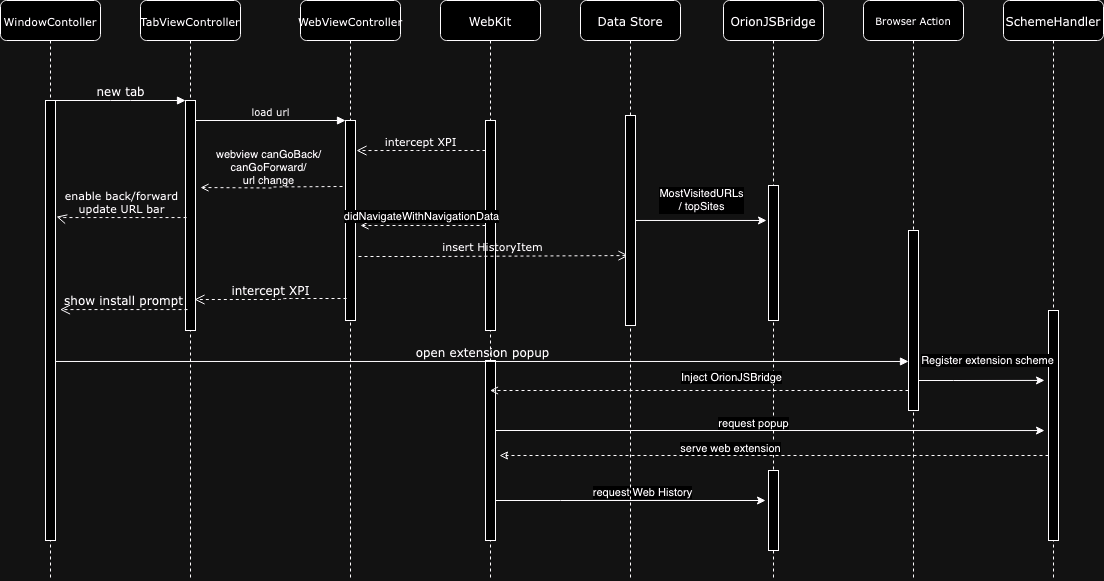

The diagram above was exported from draw.io. Its source (the exported page's mxGraphModel, read from the mxfile embedded in the PNG):
<mxGraphModel dx="942" dy="685" grid="1" gridSize="10" guides="1" tooltips="1" connect="1" arrows="1" fold="1" page="1" pageScale="1" pageWidth="1100" pageHeight="850" background="none" math="0" shadow="0">
  <root>
    <mxCell id="0" />
    <mxCell id="1" parent="0" />
    <mxCell id="7baba1c4bc27f4b0-2" value="&lt;font style=&quot;font-size: 11px;&quot;&gt;TabViewController&lt;/font&gt;" style="shape=umlLifeline;perimeter=lifelinePerimeter;whiteSpace=wrap;html=1;container=1;collapsible=0;recursiveResize=0;outlineConnect=0;rounded=1;shadow=0;comic=0;labelBackgroundColor=none;strokeWidth=1;fontFamily=Verdana;fontSize=12;align=center;" parent="1" vertex="1">
      <mxGeometry x="240" y="80" width="100" height="580" as="geometry" />
    </mxCell>
    <mxCell id="7baba1c4bc27f4b0-10" value="" style="html=1;points=[];perimeter=orthogonalPerimeter;rounded=0;shadow=0;comic=0;labelBackgroundColor=none;strokeWidth=1;fontFamily=Verdana;fontSize=12;align=center;" parent="7baba1c4bc27f4b0-2" vertex="1">
      <mxGeometry x="45" y="100" width="10" height="230" as="geometry" />
    </mxCell>
    <mxCell id="7baba1c4bc27f4b0-3" value="&lt;font style=&quot;font-size: 11px;&quot;&gt;WebViewController&lt;/font&gt;" style="shape=umlLifeline;perimeter=lifelinePerimeter;whiteSpace=wrap;html=1;container=1;collapsible=0;recursiveResize=0;outlineConnect=0;rounded=1;shadow=0;comic=0;labelBackgroundColor=none;strokeWidth=1;fontFamily=Verdana;fontSize=12;align=center;" parent="1" vertex="1">
      <mxGeometry x="400" y="80" width="100" height="580" as="geometry" />
    </mxCell>
    <mxCell id="7baba1c4bc27f4b0-13" value="" style="html=1;points=[];perimeter=orthogonalPerimeter;rounded=0;shadow=0;comic=0;labelBackgroundColor=none;strokeWidth=1;fontFamily=Verdana;fontSize=12;align=center;" parent="7baba1c4bc27f4b0-3" vertex="1">
      <mxGeometry x="45" y="120" width="10" height="200" as="geometry" />
    </mxCell>
    <mxCell id="7rtfwmISrGgq29ugBSut-8" value="intercept XPI" style="html=1;verticalAlign=bottom;endArrow=open;dashed=1;endSize=8;labelBackgroundColor=none;fontFamily=Verdana;fontSize=11;edgeStyle=elbowEdgeStyle;elbow=horizontal;entryX=1.1;entryY=0.44;entryDx=0;entryDy=0;entryPerimeter=0;exitX=0;exitY=0.795;exitDx=0;exitDy=0;exitPerimeter=0;" parent="7baba1c4bc27f4b0-3" edge="1">
      <mxGeometry x="0.0074" relative="1" as="geometry">
        <mxPoint x="56" y="150.05" as="targetPoint" />
        <Array as="points">
          <mxPoint x="127" y="101.05000000000001" />
          <mxPoint x="157" y="101.05000000000001" />
        </Array>
        <mxPoint x="185" y="150.00000000000006" as="sourcePoint" />
        <mxPoint as="offset" />
      </mxGeometry>
    </mxCell>
    <mxCell id="7baba1c4bc27f4b0-4" value="WebKit" style="shape=umlLifeline;perimeter=lifelinePerimeter;whiteSpace=wrap;html=1;container=1;collapsible=0;recursiveResize=0;outlineConnect=0;rounded=1;shadow=0;comic=0;labelBackgroundColor=none;strokeWidth=1;fontFamily=Verdana;fontSize=12;align=center;" parent="1" vertex="1">
      <mxGeometry x="540" y="80" width="100" height="580" as="geometry" />
    </mxCell>
    <mxCell id="7baba1c4bc27f4b0-5" value="OrionJSBridge" style="shape=umlLifeline;perimeter=lifelinePerimeter;whiteSpace=wrap;html=1;container=1;collapsible=0;recursiveResize=0;outlineConnect=0;rounded=1;shadow=0;comic=0;labelBackgroundColor=none;strokeWidth=1;fontFamily=Verdana;fontSize=12;align=center;" parent="1" vertex="1">
      <mxGeometry x="823" y="80" width="100" height="580" as="geometry" />
    </mxCell>
    <mxCell id="7baba1c4bc27f4b0-19" value="" style="html=1;points=[];perimeter=orthogonalPerimeter;rounded=0;shadow=0;comic=0;labelBackgroundColor=none;strokeWidth=1;fontFamily=Verdana;fontSize=12;align=center;" parent="7baba1c4bc27f4b0-5" vertex="1">
      <mxGeometry x="45" y="470" width="10" height="80" as="geometry" />
    </mxCell>
    <mxCell id="dmh4QjFCOpg0Noggid_4-21" value="" style="html=1;points=[];perimeter=orthogonalPerimeter;rounded=0;shadow=0;comic=0;labelBackgroundColor=none;strokeWidth=1;fontFamily=Verdana;fontSize=12;align=center;" vertex="1" parent="7baba1c4bc27f4b0-5">
      <mxGeometry x="45" y="185" width="10" height="135" as="geometry" />
    </mxCell>
    <mxCell id="7baba1c4bc27f4b0-6" value="Browser Action " style="shape=umlLifeline;perimeter=lifelinePerimeter;whiteSpace=wrap;html=1;container=1;collapsible=0;recursiveResize=0;outlineConnect=0;rounded=1;shadow=0;comic=0;labelBackgroundColor=none;strokeWidth=1;fontFamily=Verdana;fontSize=10;align=center;" parent="1" vertex="1">
      <mxGeometry x="963" y="80" width="100" height="580" as="geometry" />
    </mxCell>
    <mxCell id="7rtfwmISrGgq29ugBSut-39" value="" style="html=1;points=[];perimeter=orthogonalPerimeter;rounded=0;shadow=0;comic=0;labelBackgroundColor=none;strokeWidth=1;fontFamily=Verdana;fontSize=12;align=center;" parent="7baba1c4bc27f4b0-6" vertex="1">
      <mxGeometry x="45" y="230" width="10" height="180" as="geometry" />
    </mxCell>
    <mxCell id="7baba1c4bc27f4b0-7" value="SchemeHandler" style="shape=umlLifeline;perimeter=lifelinePerimeter;whiteSpace=wrap;html=1;container=1;collapsible=0;recursiveResize=0;outlineConnect=0;rounded=1;shadow=0;comic=0;labelBackgroundColor=none;strokeWidth=1;fontFamily=Verdana;fontSize=12;align=center;" parent="1" vertex="1">
      <mxGeometry x="1103" y="80" width="100" height="580" as="geometry" />
    </mxCell>
    <mxCell id="7baba1c4bc27f4b0-8" value="&lt;font style=&quot;font-size: 11px;&quot;&gt;WindowContoller&lt;/font&gt;" style="shape=umlLifeline;perimeter=lifelinePerimeter;whiteSpace=wrap;html=1;container=1;collapsible=0;recursiveResize=0;outlineConnect=0;rounded=1;shadow=0;comic=0;labelBackgroundColor=none;strokeWidth=1;fontFamily=Verdana;fontSize=12;align=center;" parent="1" vertex="1">
      <mxGeometry x="100" y="80" width="100" height="580" as="geometry" />
    </mxCell>
    <mxCell id="7baba1c4bc27f4b0-9" value="" style="html=1;points=[];perimeter=orthogonalPerimeter;rounded=0;shadow=0;comic=0;labelBackgroundColor=none;strokeWidth=1;fontFamily=Verdana;fontSize=12;align=center;" parent="7baba1c4bc27f4b0-8" vertex="1">
      <mxGeometry x="45" y="100" width="10" height="440" as="geometry" />
    </mxCell>
    <mxCell id="7rtfwmISrGgq29ugBSut-21" value="show install prompt" style="html=1;verticalAlign=bottom;endArrow=open;dashed=1;endSize=8;labelBackgroundColor=none;fontFamily=Verdana;fontSize=12;edgeStyle=elbowEdgeStyle;elbow=horizontal;exitX=0.2;exitY=0.609;exitDx=0;exitDy=0;exitPerimeter=0;" parent="7baba1c4bc27f4b0-8" edge="1">
      <mxGeometry relative="1" as="geometry">
        <mxPoint x="60" y="309" as="targetPoint" />
        <Array as="points">
          <mxPoint x="59.5" y="324" />
          <mxPoint x="89.5" y="324" />
        </Array>
        <mxPoint x="187" y="309.06999999999994" as="sourcePoint" />
      </mxGeometry>
    </mxCell>
    <mxCell id="7baba1c4bc27f4b0-16" value="" style="html=1;points=[];perimeter=orthogonalPerimeter;rounded=0;shadow=0;comic=0;labelBackgroundColor=none;strokeWidth=1;fontFamily=Verdana;fontSize=12;align=center;" parent="1" vertex="1">
      <mxGeometry x="585" y="200" width="10" height="210" as="geometry" />
    </mxCell>
    <mxCell id="7baba1c4bc27f4b0-22" value="" style="html=1;points=[];perimeter=orthogonalPerimeter;rounded=0;shadow=0;comic=0;labelBackgroundColor=none;strokeWidth=1;fontFamily=Verdana;fontSize=12;align=center;" parent="1" vertex="1">
      <mxGeometry x="585" y="440" width="10" height="180" as="geometry" />
    </mxCell>
    <mxCell id="7baba1c4bc27f4b0-23" value="open extension popup" style="html=1;verticalAlign=bottom;endArrow=block;entryX=0;entryY=0.657;labelBackgroundColor=none;fontFamily=Verdana;fontSize=12;entryDx=0;entryDy=0;entryPerimeter=0;" parent="1" edge="1">
      <mxGeometry relative="1" as="geometry">
        <mxPoint x="155" y="440.97" as="sourcePoint" />
        <mxPoint x="1008" y="440.97" as="targetPoint" />
      </mxGeometry>
    </mxCell>
    <mxCell id="7baba1c4bc27f4b0-25" value="" style="html=1;points=[];perimeter=orthogonalPerimeter;rounded=0;shadow=0;comic=0;labelBackgroundColor=none;strokeColor=#000000;strokeWidth=1;fillColor=#FFFFFF;fontFamily=Verdana;fontSize=12;fontColor=#000000;align=center;" parent="1" vertex="1">
      <mxGeometry x="1148" y="390" width="10" height="230" as="geometry" />
    </mxCell>
    <mxCell id="7baba1c4bc27f4b0-11" value="new tab" style="html=1;verticalAlign=bottom;endArrow=block;entryX=0;entryY=0;labelBackgroundColor=none;fontFamily=Verdana;fontSize=12;edgeStyle=elbowEdgeStyle;elbow=vertical;" parent="1" source="7baba1c4bc27f4b0-9" target="7baba1c4bc27f4b0-10" edge="1">
      <mxGeometry relative="1" as="geometry">
        <mxPoint x="220" y="190" as="sourcePoint" />
      </mxGeometry>
    </mxCell>
    <mxCell id="7baba1c4bc27f4b0-14" value="load url" style="html=1;verticalAlign=bottom;endArrow=block;entryX=0;entryY=0;labelBackgroundColor=none;fontFamily=Verdana;fontSize=10;edgeStyle=elbowEdgeStyle;elbow=vertical;" parent="1" source="7baba1c4bc27f4b0-10" target="7baba1c4bc27f4b0-13" edge="1">
      <mxGeometry relative="1" as="geometry">
        <mxPoint x="370" y="200" as="sourcePoint" />
      </mxGeometry>
    </mxCell>
    <mxCell id="7rtfwmISrGgq29ugBSut-3" value="insert HistoryItem" style="html=1;verticalAlign=bottom;endArrow=open;dashed=1;endSize=8;labelBackgroundColor=none;fontFamily=Verdana;fontSize=11;edgeStyle=elbowEdgeStyle;elbow=horizontal;entryX=0.3;entryY=0.667;entryDx=0;entryDy=0;entryPerimeter=0;exitX=1.3;exitY=0.68;exitDx=0;exitDy=0;exitPerimeter=0;" parent="1" edge="1" target="dmh4QjFCOpg0Noggid_4-19" source="7baba1c4bc27f4b0-13">
      <mxGeometry relative="1" as="geometry">
        <mxPoint x="455" y="260" as="targetPoint" />
        <Array as="points">
          <mxPoint x="530" y="275" />
          <mxPoint x="560" y="275" />
        </Array>
        <mxPoint x="586" y="259.97" as="sourcePoint" />
      </mxGeometry>
    </mxCell>
    <mxCell id="7rtfwmISrGgq29ugBSut-13" value="intercept XPI" style="html=1;verticalAlign=bottom;endArrow=open;dashed=1;endSize=8;labelBackgroundColor=none;fontFamily=Verdana;fontSize=12;edgeStyle=elbowEdgeStyle;elbow=horizontal;entryX=0.9;entryY=0.861;entryDx=0;entryDy=0;entryPerimeter=0;exitX=0.1;exitY=0.64;exitDx=0;exitDy=0;exitPerimeter=0;" parent="1" edge="1">
      <mxGeometry x="0.0063" relative="1" as="geometry">
        <mxPoint x="294" y="379.03" as="targetPoint" />
        <Array as="points">
          <mxPoint x="381" y="292" />
          <mxPoint x="411" y="292" />
        </Array>
        <mxPoint x="446" y="378" as="sourcePoint" />
        <mxPoint as="offset" />
      </mxGeometry>
    </mxCell>
    <mxCell id="7rtfwmISrGgq29ugBSut-22" value="&lt;div style=&quot;font-size: 11px;&quot;&gt;enable back/forward&lt;/div&gt;&lt;div style=&quot;font-size: 11px;&quot;&gt;update URL bar&lt;br style=&quot;font-size: 11px;&quot;&gt;&lt;/div&gt;" style="html=1;verticalAlign=bottom;endArrow=open;dashed=1;endSize=8;labelBackgroundColor=none;fontFamily=Verdana;fontSize=11;edgeStyle=elbowEdgeStyle;elbow=horizontal;exitX=0.1;exitY=0.509;exitDx=0;exitDy=0;exitPerimeter=0;entryX=1.1;entryY=0.264;entryDx=0;entryDy=0;entryPerimeter=0;" parent="1" source="7baba1c4bc27f4b0-10" target="7baba1c4bc27f4b0-9" edge="1">
      <mxGeometry relative="1" as="geometry">
        <mxPoint x="70" y="270" as="targetPoint" />
        <Array as="points">
          <mxPoint x="159.5" y="275" />
          <mxPoint x="189.5" y="275" />
        </Array>
        <mxPoint x="215.5" y="260" as="sourcePoint" />
      </mxGeometry>
    </mxCell>
    <mxCell id="7rtfwmISrGgq29ugBSut-35" style="edgeStyle=orthogonalEdgeStyle;rounded=0;orthogonalLoop=1;jettySize=auto;html=1;dashed=1;endArrow=open;endFill=0;" parent="1" source="7baba1c4bc27f4b0-16" edge="1">
      <mxGeometry relative="1" as="geometry">
        <mxPoint x="460" y="305" as="targetPoint" />
      </mxGeometry>
    </mxCell>
    <mxCell id="7rtfwmISrGgq29ugBSut-36" value="didNavigateWithNavigationData" style="edgeLabel;html=1;align=center;verticalAlign=middle;resizable=0;points=[];labelBackgroundColor=default;" parent="7rtfwmISrGgq29ugBSut-35" vertex="1" connectable="0">
      <mxGeometry x="0.0233" y="2" relative="1" as="geometry">
        <mxPoint y="-12" as="offset" />
      </mxGeometry>
    </mxCell>
    <mxCell id="7rtfwmISrGgq29ugBSut-37" style="edgeStyle=orthogonalEdgeStyle;rounded=0;orthogonalLoop=1;jettySize=auto;html=1;entryX=1.5;entryY=0.448;entryDx=0;entryDy=0;entryPerimeter=0;exitX=-0.3;exitY=0.41;exitDx=0;exitDy=0;exitPerimeter=0;endArrow=open;endFill=0;dashed=1;" parent="1" edge="1">
      <mxGeometry relative="1" as="geometry">
        <mxPoint x="442" y="266" as="sourcePoint" />
        <mxPoint x="300" y="267.03999999999996" as="targetPoint" />
      </mxGeometry>
    </mxCell>
    <mxCell id="7rtfwmISrGgq29ugBSut-38" value="&lt;div&gt;webview canGoBack/&lt;/div&gt;&lt;div&gt;canGoForward/&lt;/div&gt;&lt;div&gt;url change&lt;br&gt;&lt;/div&gt;&lt;div&gt;&lt;br&gt;&lt;/div&gt;" style="edgeLabel;html=1;align=center;verticalAlign=middle;resizable=0;points=[];labelBackgroundColor=none;" parent="7rtfwmISrGgq29ugBSut-37" vertex="1" connectable="0">
      <mxGeometry x="0.0067" y="3" relative="1" as="geometry">
        <mxPoint x="-3" y="-17" as="offset" />
      </mxGeometry>
    </mxCell>
    <mxCell id="7rtfwmISrGgq29ugBSut-50" style="edgeStyle=orthogonalEdgeStyle;rounded=0;orthogonalLoop=1;jettySize=auto;html=1;endArrow=open;endFill=0;dashed=1;" parent="1" source="7rtfwmISrGgq29ugBSut-39" target="7baba1c4bc27f4b0-4" edge="1">
      <mxGeometry relative="1" as="geometry">
        <Array as="points">
          <mxPoint x="920" y="470" />
          <mxPoint x="920" y="470" />
        </Array>
        <mxPoint x="650" y="490" as="targetPoint" />
      </mxGeometry>
    </mxCell>
    <mxCell id="7rtfwmISrGgq29ugBSut-51" value="Inject OrionJSBridge" style="edgeLabel;html=1;align=center;verticalAlign=middle;resizable=0;points=[];" parent="7rtfwmISrGgq29ugBSut-50" vertex="1" connectable="0">
      <mxGeometry x="-0.1481" y="-1" relative="1" as="geometry">
        <mxPoint y="-13" as="offset" />
      </mxGeometry>
    </mxCell>
    <mxCell id="dmh4QjFCOpg0Noggid_4-7" style="edgeStyle=orthogonalEdgeStyle;rounded=0;orthogonalLoop=1;jettySize=auto;html=1;entryX=-0.4;entryY=0.304;entryDx=0;entryDy=0;entryPerimeter=0;" edge="1" parent="1" source="7rtfwmISrGgq29ugBSut-39" target="7baba1c4bc27f4b0-25">
      <mxGeometry relative="1" as="geometry">
        <Array as="points">
          <mxPoint x="1053" y="460" />
          <mxPoint x="1053" y="460" />
        </Array>
      </mxGeometry>
    </mxCell>
    <mxCell id="dmh4QjFCOpg0Noggid_4-8" value="Register extension scheme" style="edgeLabel;html=1;align=center;verticalAlign=middle;resizable=0;points=[];" vertex="1" connectable="0" parent="dmh4QjFCOpg0Noggid_4-7">
      <mxGeometry x="0.0793" y="-4" relative="1" as="geometry">
        <mxPoint y="-24" as="offset" />
      </mxGeometry>
    </mxCell>
    <mxCell id="dmh4QjFCOpg0Noggid_4-9" style="edgeStyle=orthogonalEdgeStyle;rounded=0;orthogonalLoop=1;jettySize=auto;html=1;entryX=-0.4;entryY=0.522;entryDx=0;entryDy=0;entryPerimeter=0;" edge="1" parent="1" source="7baba1c4bc27f4b0-22" target="7baba1c4bc27f4b0-25">
      <mxGeometry relative="1" as="geometry">
        <Array as="points">
          <mxPoint x="730" y="510" />
          <mxPoint x="730" y="510" />
        </Array>
      </mxGeometry>
    </mxCell>
    <mxCell id="dmh4QjFCOpg0Noggid_4-10" value="request popup" style="edgeLabel;html=1;align=center;verticalAlign=middle;resizable=0;points=[];" vertex="1" connectable="0" parent="dmh4QjFCOpg0Noggid_4-9">
      <mxGeometry x="-0.0692" y="-4" relative="1" as="geometry">
        <mxPoint x="2" y="-12" as="offset" />
      </mxGeometry>
    </mxCell>
    <mxCell id="dmh4QjFCOpg0Noggid_4-11" style="edgeStyle=orthogonalEdgeStyle;rounded=0;orthogonalLoop=1;jettySize=auto;html=1;dashed=1;endArrow=classic;endFill=0;" edge="1" parent="1">
      <mxGeometry relative="1" as="geometry">
        <mxPoint x="1148" y="535" as="sourcePoint" />
        <mxPoint x="599" y="535" as="targetPoint" />
        <Array as="points">
          <mxPoint x="599" y="535" />
        </Array>
      </mxGeometry>
    </mxCell>
    <mxCell id="dmh4QjFCOpg0Noggid_4-12" value="serve web extension" style="edgeLabel;html=1;align=center;verticalAlign=middle;resizable=0;points=[];" vertex="1" connectable="0" parent="dmh4QjFCOpg0Noggid_4-11">
      <mxGeometry x="0.1618" y="4" relative="1" as="geometry">
        <mxPoint y="-12" as="offset" />
      </mxGeometry>
    </mxCell>
    <mxCell id="dmh4QjFCOpg0Noggid_4-16" style="edgeStyle=orthogonalEdgeStyle;rounded=0;orthogonalLoop=1;jettySize=auto;html=1;entryX=-0.3;entryY=0.375;entryDx=0;entryDy=0;entryPerimeter=0;" edge="1" parent="1" source="7baba1c4bc27f4b0-22" target="7baba1c4bc27f4b0-19">
      <mxGeometry relative="1" as="geometry">
        <Array as="points">
          <mxPoint x="660" y="580" />
          <mxPoint x="660" y="580" />
        </Array>
      </mxGeometry>
    </mxCell>
    <mxCell id="dmh4QjFCOpg0Noggid_4-17" value="request Web History" style="edgeLabel;html=1;align=center;verticalAlign=middle;resizable=0;points=[];" vertex="1" connectable="0" parent="dmh4QjFCOpg0Noggid_4-16">
      <mxGeometry x="0.0948" y="-4" relative="1" as="geometry">
        <mxPoint x="-2" y="-13" as="offset" />
      </mxGeometry>
    </mxCell>
    <mxCell id="dmh4QjFCOpg0Noggid_4-18" value="Data Store" style="shape=umlLifeline;perimeter=lifelinePerimeter;whiteSpace=wrap;html=1;container=1;collapsible=0;recursiveResize=0;outlineConnect=0;rounded=1;shadow=0;comic=0;labelBackgroundColor=none;strokeWidth=1;fontFamily=Verdana;fontSize=12;align=center;" vertex="1" parent="1">
      <mxGeometry x="680" y="80" width="100" height="580" as="geometry" />
    </mxCell>
    <mxCell id="dmh4QjFCOpg0Noggid_4-19" value="" style="html=1;points=[];perimeter=orthogonalPerimeter;rounded=0;shadow=0;comic=0;labelBackgroundColor=none;strokeWidth=1;fontFamily=Verdana;fontSize=12;align=center;" vertex="1" parent="dmh4QjFCOpg0Noggid_4-18">
      <mxGeometry x="45" y="115" width="10" height="210" as="geometry" />
    </mxCell>
    <mxCell id="dmh4QjFCOpg0Noggid_4-22" style="edgeStyle=orthogonalEdgeStyle;rounded=0;orthogonalLoop=1;jettySize=auto;html=1;entryX=-0.2;entryY=0.259;entryDx=0;entryDy=0;entryPerimeter=0;" edge="1" parent="1" source="dmh4QjFCOpg0Noggid_4-19" target="dmh4QjFCOpg0Noggid_4-21">
      <mxGeometry relative="1" as="geometry" />
    </mxCell>
    <mxCell id="dmh4QjFCOpg0Noggid_4-23" value="MostVisitedURLs &lt;br&gt;/ topSites" style="edgeLabel;html=1;align=center;verticalAlign=middle;resizable=0;points=[];" vertex="1" connectable="0" parent="dmh4QjFCOpg0Noggid_4-22">
      <mxGeometry x="-0.2366" y="1" relative="1" as="geometry">
        <mxPoint x="15" y="-19" as="offset" />
      </mxGeometry>
    </mxCell>
  </root>
</mxGraphModel>